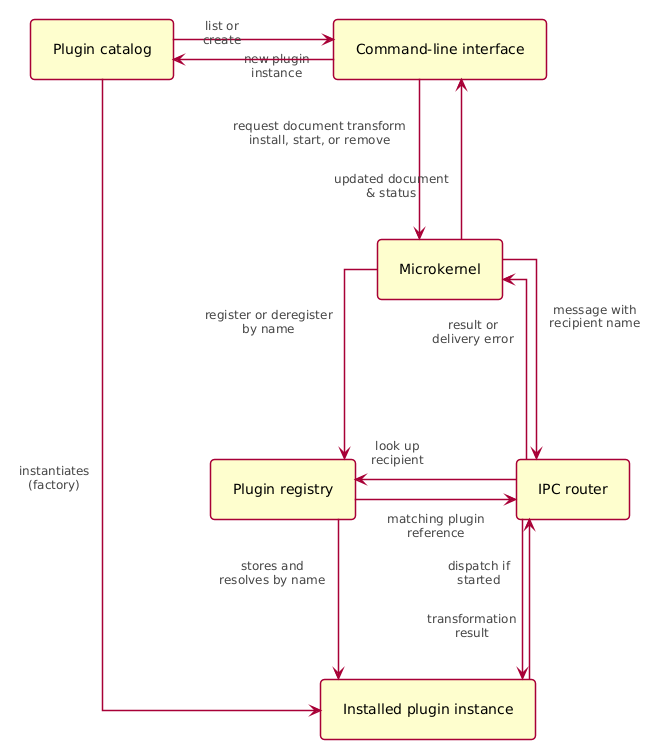

The diagram above was rendered by PlantUML. Its source (embedded in the PNG):
@startuml
' Force straight 90-degree lines
skinparam linetype ortho

' Drastically increase separation to prevent text overlapping
skinparam nodesep 160
skinparam ranksep 160
skinparam padding 12

' Mimic the standard Java Design Patterns (URM) color scheme
skinparam rectangle {
    BackgroundColor #FEFECE
    BorderColor #A80036
    BorderThickness 1.5
    FontColor #000000
    RoundCorner 8
}

skinparam arrow {
    Color #A80036
    Thickness 1.5
    FontColor #444444
    FontSize 12
}

rectangle "Plugin catalog" as Catalog
rectangle "Command-line interface" as CLI
rectangle "Microkernel" as Kernel
rectangle "Plugin registry" as Registry
rectangle "IPC router" as Router
rectangle "Installed plugin instance" as Plugin

' --- LEVEL 1 & 2: User Interface to Core ---
Catalog -right-> CLI : new plugin\ninstance
CLI -left-> Catalog : list or\ncreate

' NEW: Show the Catalog as the factory for Plugins
Catalog -down-> Plugin : instantiates\n(factory)

CLI -down-> Kernel : request document transform\ninstall, start, or remove
Kernel -up-> CLI : updated document\n& status

' --- LEVEL 2 & 3: Core to Internal Services ---
Kernel -down-> Registry : register or deregister\nby name
Kernel -down-> Router : message with\nrecipient name
Router -up-> Kernel : result or\ndelivery error

' --- LEVEL 3: Internal Service Communication ---
Router -left-> Registry : look up\nrecipient
Registry -right-> Router : matching plugin\nreference

' --- LEVEL 3 & 4: Services to Plugin ---
Registry -down-> Plugin : stores and\nresolves by name
Router -down-> Plugin : dispatch if\nstarted
Plugin -up-> Router : transformation\nresult
@enduml